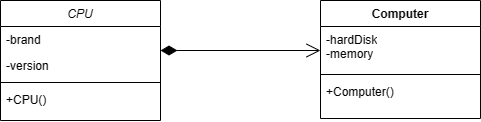

The diagram above was exported from draw.io. Its source (the exported page's mxGraphModel, read from the mxfile embedded in the PNG):
<mxGraphModel dx="741" dy="689" grid="1" gridSize="10" guides="1" tooltips="1" connect="1" arrows="1" fold="1" page="1" pageScale="1" pageWidth="827" pageHeight="1169" math="0" shadow="0">
  <root>
    <mxCell id="WIyWlLk6GJQsqaUBKTNV-0" />
    <mxCell id="WIyWlLk6GJQsqaUBKTNV-1" parent="WIyWlLk6GJQsqaUBKTNV-0" />
    <mxCell id="zkfFHV4jXpPFQw0GAbJ--0" value="CPU" style="swimlane;fontStyle=2;align=center;verticalAlign=top;childLayout=stackLayout;horizontal=1;startSize=26;horizontalStack=0;resizeParent=1;resizeLast=0;collapsible=1;marginBottom=0;rounded=0;shadow=0;strokeWidth=1;" parent="WIyWlLk6GJQsqaUBKTNV-1" vertex="1">
      <mxGeometry x="40" y="80" width="160" height="120" as="geometry">
        <mxRectangle x="230" y="140" width="160" height="26" as="alternateBounds" />
      </mxGeometry>
    </mxCell>
    <mxCell id="zkfFHV4jXpPFQw0GAbJ--1" value="-brand&#10;" style="text;align=left;verticalAlign=top;spacingLeft=4;spacingRight=4;overflow=hidden;rotatable=0;points=[[0,0.5],[1,0.5]];portConstraint=eastwest;" parent="zkfFHV4jXpPFQw0GAbJ--0" vertex="1">
      <mxGeometry y="26" width="160" height="26" as="geometry" />
    </mxCell>
    <mxCell id="zkfFHV4jXpPFQw0GAbJ--2" value="-version&#10;" style="text;align=left;verticalAlign=top;spacingLeft=4;spacingRight=4;overflow=hidden;rotatable=0;points=[[0,0.5],[1,0.5]];portConstraint=eastwest;rounded=0;shadow=0;html=0;" parent="zkfFHV4jXpPFQw0GAbJ--0" vertex="1">
      <mxGeometry y="52" width="160" height="26" as="geometry" />
    </mxCell>
    <mxCell id="zkfFHV4jXpPFQw0GAbJ--4" value="" style="line;html=1;strokeWidth=1;align=left;verticalAlign=middle;spacingTop=-1;spacingLeft=3;spacingRight=3;rotatable=0;labelPosition=right;points=[];portConstraint=eastwest;" parent="zkfFHV4jXpPFQw0GAbJ--0" vertex="1">
      <mxGeometry y="78" width="160" height="8" as="geometry" />
    </mxCell>
    <mxCell id="zkfFHV4jXpPFQw0GAbJ--5" value="+CPU()" style="text;align=left;verticalAlign=top;spacingLeft=4;spacingRight=4;overflow=hidden;rotatable=0;points=[[0,0.5],[1,0.5]];portConstraint=eastwest;" parent="zkfFHV4jXpPFQw0GAbJ--0" vertex="1">
      <mxGeometry y="86" width="160" height="26" as="geometry" />
    </mxCell>
    <mxCell id="MqJUxBwQ2JtlbQp7KZ9t-1" value="Computer" style="swimlane;fontStyle=1;align=center;verticalAlign=top;childLayout=stackLayout;horizontal=1;startSize=26;horizontalStack=0;resizeParent=1;resizeParentMax=0;resizeLast=0;collapsible=1;marginBottom=0;whiteSpace=wrap;html=1;" vertex="1" parent="WIyWlLk6GJQsqaUBKTNV-1">
      <mxGeometry x="360" y="80" width="160" height="118" as="geometry" />
    </mxCell>
    <mxCell id="MqJUxBwQ2JtlbQp7KZ9t-2" value="-hardDisk&lt;br&gt;-memory" style="text;strokeColor=none;fillColor=none;align=left;verticalAlign=top;spacingLeft=4;spacingRight=4;overflow=hidden;rotatable=0;points=[[0,0.5],[1,0.5]];portConstraint=eastwest;whiteSpace=wrap;html=1;" vertex="1" parent="MqJUxBwQ2JtlbQp7KZ9t-1">
      <mxGeometry y="26" width="160" height="44" as="geometry" />
    </mxCell>
    <mxCell id="MqJUxBwQ2JtlbQp7KZ9t-3" value="" style="line;strokeWidth=1;fillColor=none;align=left;verticalAlign=middle;spacingTop=-1;spacingLeft=3;spacingRight=3;rotatable=0;labelPosition=right;points=[];portConstraint=eastwest;strokeColor=inherit;" vertex="1" parent="MqJUxBwQ2JtlbQp7KZ9t-1">
      <mxGeometry y="70" width="160" height="8" as="geometry" />
    </mxCell>
    <mxCell id="MqJUxBwQ2JtlbQp7KZ9t-4" value="+Computer()&lt;br&gt;" style="text;strokeColor=none;fillColor=none;align=left;verticalAlign=top;spacingLeft=4;spacingRight=4;overflow=hidden;rotatable=0;points=[[0,0.5],[1,0.5]];portConstraint=eastwest;whiteSpace=wrap;html=1;" vertex="1" parent="MqJUxBwQ2JtlbQp7KZ9t-1">
      <mxGeometry y="78" width="160" height="40" as="geometry" />
    </mxCell>
    <mxCell id="MqJUxBwQ2JtlbQp7KZ9t-5" value="" style="endArrow=open;html=1;endSize=12;startArrow=diamondThin;startSize=14;startFill=1;edgeStyle=orthogonalEdgeStyle;align=left;verticalAlign=bottom;rounded=0;" edge="1" parent="WIyWlLk6GJQsqaUBKTNV-1">
      <mxGeometry x="-1" y="3" relative="1" as="geometry">
        <mxPoint x="200" y="130" as="sourcePoint" />
        <mxPoint x="360" y="130" as="targetPoint" />
      </mxGeometry>
    </mxCell>
  </root>
</mxGraphModel>